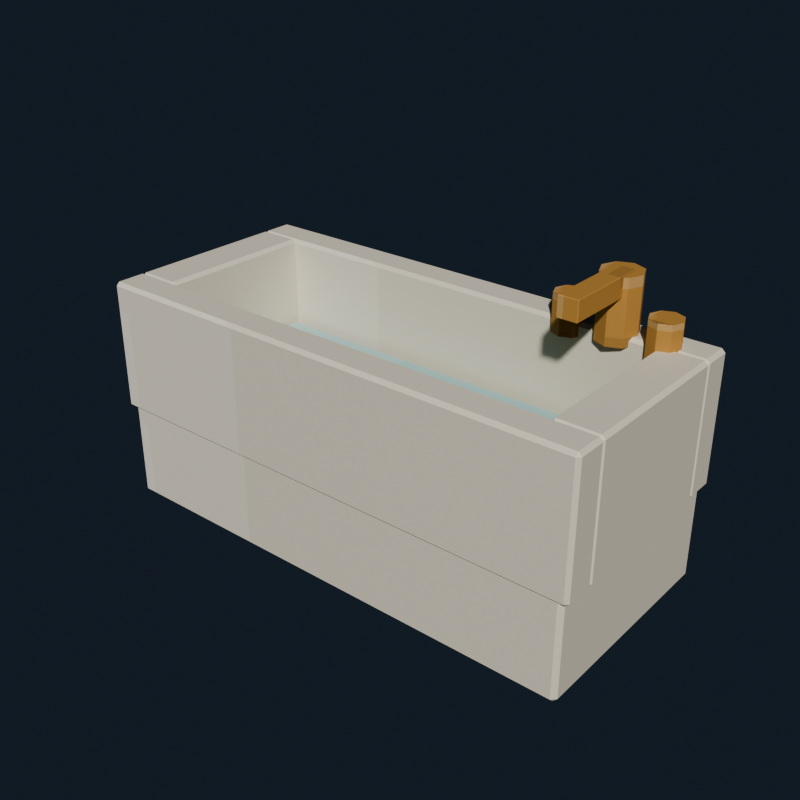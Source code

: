 # Source: house_bathtub.blend  (saved by Blender 5.2.44; exported with 4.5.12 LTS)
import bpy
from mathutils import Matrix  # noqa: F401  (used for matrix-valued properties, if any)

bpy.ops.wm.read_factory_settings(use_empty=True)
scene = bpy.context.scene
scene.name = 'Scene'

# ---- collections
col_collection = bpy.data.collections.new('Collection'); scene.collection.children.link(col_collection)

# ---- images (referenced by path relative to the original .blend; pixels are not part of the script)
import os
ASSET_DIR = os.environ.get("B2B_ASSET_DIR", "")  # directory of the original .blend (textures are referenced by path, not embedded)
HERE = os.path.dirname(os.path.abspath(__file__))  # packed textures are extracted next to this script under _unpacked/

def load_image(name, relpath, width, height, colorspace="sRGB"):
    """Load a texture the original file referenced (path relative to the .blend, or extracted next to this script)."""
    p = next((c for c in (os.path.join(HERE, relpath), os.path.join(ASSET_DIR, relpath)) if relpath and os.path.exists(c)), "")
    if p:
        img = bpy.data.images.load(p, check_existing=True)
        img.name = name
    else:  # same state as the original file: an image datablock whose file is absent (Cycles renders it pink)
        img = bpy.data.images.new(name, width, height)
        img.source = "FILE"
        img.filepath = "//" + (relpath or name)
    img.colorspace_settings.name = colorspace
    return img
img_house_bathtub_pixel_atlas = load_image('house_bathtub_pixel_atlas', '_unpacked/house_bathtub_pixel_atlas.b6b4b244.png', 160, 16, 'sRGB')

# ---- materials (node trees are filled in below, after node groups)
mat_house_bathtub_pixel_paint = bpy.data.materials.new('House Bathtub pixel paint')

# ---- material node trees
mat_house_bathtub_pixel_paint.use_nodes = True; mat_house_bathtub_pixel_paint.node_tree.nodes.clear()
_N = mat_house_bathtub_pixel_paint.node_tree.nodes; _L = mat_house_bathtub_pixel_paint.node_tree.links
n0 = _N.new('ShaderNodeBsdfPrincipled'); n0.name = 'Principled BSDF'; n0.location = (-200, 100)
n0.inputs[1].default_value = 0.06
n0.inputs[2].default_value = 0.78
n0.inputs[10].default_value = 0.005
n1 = _N.new('ShaderNodeOutputMaterial'); n1.name = 'Material Output'; n1.location = (200, 100)
n2 = _N.new('ShaderNodeTexImage'); n2.name = 'Image Texture'; n2.location = (0, 0)
n2.image = img_house_bathtub_pixel_atlas
n2.interpolation = 'Closest'
_L.new(n0.outputs[0], n1.inputs[0])
_L.new(n2.outputs[0], n0.inputs[0])
n1.is_active_output = True

# ---- world
world_world = bpy.data.worlds.new('World'); scene.world = world_world
world_world.use_nodes = True; world_world.node_tree.nodes.clear()
_N = world_world.node_tree.nodes; _L = world_world.node_tree.links
n0 = _N.new('ShaderNodeOutputWorld'); n0.name = 'World Output'; n0.location = (200, 100)
n1 = _N.new('ShaderNodeBackground'); n1.name = 'Background'; n1.location = (-200, 100)
n1.inputs[0].default_value = (0.04314, 0.06275, 0.09412, 1.0)
n1.inputs[1].default_value = 0.36
_L.new(n1.outputs[0], n0.inputs[0])
n0.is_active_output = True
world_world.color = (0.05088, 0.05088, 0.05088)
world_world.sun_shadow_jitter_overblur = 0.0

# ---- meshes
me_cube = bpy.data.meshes.new('Cube')
me_cube.from_pydata([(-0.855, -0.375, -0.18), (-0.855, -0.39, -0.165), (-0.87, -0.375, -0.165), (-0.855, -0.39, 0.165), (-0.855, -0.375, 0.18), (-0.87, -0.375, 0.165), (-0.855, 0.375, -0.18), (-0.87, 0.375, -0.165), (-0.855, 0.39, -0.165), (-0.855, 0.375, 0.18), (-0.855, 0.39, 0.165), (-0.87, 0.375, 0.165), (0.855, -0.375, -0.18), (0.87, -0.375, -0.165), (0.855, -0.39, -0.165), (0.855, -0.375, 0.18), (0.855, -0.39, 0.165), (0.87, -0.375, 0.165), (0.855, 0.375, -0.18), (0.855, 0.39, -0.165), (0.87, 0.375, -0.165), (0.855, 0.375, 0.18), (0.87, 0.375, 0.165), (0.855, 0.39, 0.165)], [], [(0, 1, 2), (3, 4, 5), (6, 7, 8), (9, 10, 11), (12, 13, 14), (15, 16, 17), (18, 19, 20), (21, 22, 23), (6, 0, 2, 7), (1, 3, 5, 2), (4, 9, 11, 5), (10, 8, 7, 11), (18, 6, 8, 19), (9, 21, 23, 10), (22, 20, 19, 23), (12, 18, 20, 13), (21, 15, 17, 22), (16, 14, 13, 17), (0, 12, 14, 1), (15, 4, 3, 16), (6, 18, 12, 0), (2, 5, 11, 7), (14, 16, 3, 1), (21, 9, 4, 15), (8, 10, 23, 19), (20, 22, 17, 13)])
_uv = me_cube.uv_layers.new(name='UVMap')
_uv.uv.foreach_set('vector', [0.4168, 0.7182, 0.4168, 0.7225, 0.4166, 0.7182, 0.4602, 0.055, 0.4611, 0.05928, 0.4602, 0.05928, 0.4168, 0.5043, 0.4166, 0.5043, 0.4168, 0.5, 0.4611, 0.2753, 0.4602, 0.2789, 0.4602, 0.2732, 0.4387, 0.7182, 0.4396, 0.7182, 0.4392, 0.7235, 0.4612, 0.7213, 0.4602, 0.7244, 0.4602, 0.7193, 0.4387, 0.5043, 0.4392, 0.499, 0.4396, 0.5043, 0.4612, 0.5012, 0.4602, 0.5032, 0.4602, 0.4981, 0.4168, 0.5043, 0.4168, 0.7182, 0.4166, 0.7182, 0.4166, 0.5043, 0.4398, 0.055, 0.4602, 0.055, 0.4602, 0.05928, 0.4398, 0.05928, 0.4611, 0.05928, 0.4611, 0.2753, 0.4602, 0.2732, 0.4602, 0.05928, 0.4602, 0.2789, 0.4398, 0.2794, 0.4398, 0.2732, 0.4602, 0.2732, 0.4387, 0.5043, 0.4168, 0.5043, 0.4168, 0.5, 0.4392, 0.499, 0.4611, 0.2753, 0.4612, 0.5012, 0.4602, 0.4981, 0.4602, 0.2789, 0.4602, 0.5032, 0.4396, 0.5043, 0.4392, 0.499, 0.4602, 0.4981, 0.4387, 0.7182, 0.4387, 0.5043, 0.4396, 0.5043, 0.4396, 0.7182, 0.4612, 0.5012, 0.4612, 0.7213, 0.4602, 0.7193, 0.4602, 0.5032, 0.4602, 0.7244, 0.4392, 0.7235, 0.4396, 0.7182, 0.4602, 0.7193, 0.4168, 0.7182, 0.4387, 0.7182, 0.4392, 0.7235, 0.4168, 0.7225, 0.4612, 0.7213, 0.4611, 0.9431, 0.4602, 0.9431, 0.4602, 0.7244, 0.4168, 0.5043, 0.4387, 0.5043, 0.4387, 0.7182, 0.4168, 0.7182, 0.4398, 0.05928, 0.4602, 0.05928, 0.4602, 0.2732, 0.4398, 0.2732, 0.4392, 0.7235, 0.4602, 0.7244, 0.4602, 0.9431, 0.4398, 0.9431, 0.4612, 0.5012, 0.4832, 0.5043, 0.4832, 0.7182, 0.4612, 0.7213, 0.4398, 0.2794, 0.4602, 0.2789, 0.4602, 0.4981, 0.4392, 0.499, 0.4396, 0.5043, 0.4602, 0.5032, 0.4602, 0.7193, 0.4396, 0.7182])
me_cube.materials.append(mat_house_bathtub_pixel_paint)
me_cube.update()
me_cube_001 = bpy.data.meshes.new('Cube.001')
me_cube_001.from_pydata([(-0.878, -0.048, -0.23), (-0.878, -0.06, -0.218), (-0.89, -0.048, -0.218), (-0.878, -0.06, 0.218), (-0.878, -0.048, 0.23), (-0.89, -0.048, 0.218), (-0.878, 0.048, -0.23), (-0.89, 0.048, -0.218), (-0.878, 0.06, -0.218), (-0.878, 0.048, 0.23), (-0.878, 0.06, 0.218), (-0.89, 0.048, 0.218), (0.878, -0.048, -0.23), (0.89, -0.048, -0.218), (0.878, -0.06, -0.218), (0.878, -0.048, 0.23), (0.878, -0.06, 0.218), (0.89, -0.048, 0.218), (0.878, 0.048, -0.23), (0.878, 0.06, -0.218), (0.89, 0.048, -0.218), (0.878, 0.048, 0.23), (0.89, 0.048, 0.218), (0.878, 0.06, 0.218)], [], [(0, 1, 2), (3, 4, 5), (6, 7, 8), (9, 10, 11), (12, 13, 14), (15, 16, 17), (18, 19, 20), (21, 22, 23), (6, 0, 2, 7), (1, 3, 5, 2), (4, 9, 11, 5), (10, 8, 7, 11), (18, 6, 8, 19), (9, 21, 23, 10), (22, 20, 19, 23), (12, 18, 20, 13), (21, 15, 17, 22), (16, 14, 13, 17), (0, 12, 14, 1), (15, 4, 3, 16), (6, 18, 12, 0), (2, 5, 11, 7), (14, 16, 3, 1), (21, 9, 4, 15), (8, 10, 23, 19), (20, 22, 17, 13)])
_uv = me_cube_001.uv_layers.new(name='UVMap')
_uv.uv.foreach_set('vector', [0.4168, 0.7003, 0.4168, 0.7225, 0.4166, 0.7002, 0.4605, 0.9435, 0.4611, 0.9435, 0.4605, 0.945, 0.4168, 0.5223, 0.4166, 0.5222, 0.4168, 0.5, 0.4611, 0.2711, 0.4605, 0.279, 0.4605, 0.2608, 0.4387, 0.7003, 0.4393, 0.7003, 0.4391, 0.7232, 0.4612, 0.7121, 0.4605, 0.724, 0.4605, 0.7058, 0.4387, 0.5223, 0.4391, 0.4992, 0.4393, 0.5223, 0.4612, 0.5163, 0.4605, 0.5223, 0.4605, 0.4989, 0.4168, 0.5223, 0.4168, 0.7003, 0.4166, 0.7002, 0.4166, 0.5222, 0.4395, 0.055, 0.4605, 0.055, 0.4605, 0.07725, 0.4395, 0.07725, 0.4611, 0.07725, 0.4611, 0.2711, 0.4605, 0.2608, 0.4605, 0.07725, 0.4605, 0.279, 0.4395, 0.279, 0.4395, 0.2553, 0.4605, 0.2608, 0.4387, 0.5223, 0.4168, 0.5223, 0.4168, 0.5, 0.4391, 0.4992, 0.4611, 0.2711, 0.4612, 0.5163, 0.4605, 0.4989, 0.4605, 0.279, 0.4605, 0.5223, 0.4393, 0.5223, 0.4391, 0.4992, 0.4605, 0.4989, 0.4387, 0.7003, 0.4387, 0.5223, 0.4393, 0.5223, 0.4393, 0.7003, 0.4612, 0.5163, 0.4612, 0.7121, 0.4605, 0.7058, 0.4605, 0.5223, 0.4605, 0.724, 0.4391, 0.7232, 0.4393, 0.7003, 0.4605, 0.7058, 0.4168, 0.7003, 0.4387, 0.7003, 0.4391, 0.7232, 0.4168, 0.7225, 0.4612, 0.7121, 0.4611, 0.9435, 0.4605, 0.9435, 0.4605, 0.724, 0.4168, 0.5223, 0.4387, 0.5223, 0.4387, 0.7003, 0.4168, 0.7003, 0.4395, 0.07725, 0.4605, 0.07725, 0.4605, 0.2608, 0.4395, 0.2553, 0.4391, 0.7232, 0.4605, 0.724, 0.4605, 0.9435, 0.4395, 0.9435, 0.4612, 0.5163, 0.4832, 0.5223, 0.4832, 0.7003, 0.4612, 0.7121, 0.4395, 0.279, 0.4605, 0.279, 0.4605, 0.4989, 0.4391, 0.4992, 0.4393, 0.5223, 0.4605, 0.5223, 0.4605, 0.7058, 0.4393, 0.7003])
me_cube_001.materials.append(mat_house_bathtub_pixel_paint)
me_cube_001.update()
me_cube_002 = bpy.data.meshes.new('Cube.002')
me_cube_002.from_pydata([(-0.878, -0.048, -0.23), (-0.878, -0.06, -0.218), (-0.89, -0.048, -0.218), (-0.878, -0.06, 0.218), (-0.878, -0.048, 0.23), (-0.89, -0.048, 0.218), (-0.878, 0.048, -0.23), (-0.89, 0.048, -0.218), (-0.878, 0.06, -0.218), (-0.878, 0.048, 0.23), (-0.878, 0.06, 0.218), (-0.89, 0.048, 0.218), (0.878, -0.048, -0.23), (0.89, -0.048, -0.218), (0.878, -0.06, -0.218), (0.878, -0.048, 0.23), (0.878, -0.06, 0.218), (0.89, -0.048, 0.218), (0.878, 0.048, -0.23), (0.878, 0.06, -0.218), (0.89, 0.048, -0.218), (0.878, 0.048, 0.23), (0.89, 0.048, 0.218), (0.878, 0.06, 0.218)], [], [(0, 1, 2), (3, 4, 5), (6, 7, 8), (9, 10, 11), (12, 13, 14), (15, 16, 17), (18, 19, 20), (21, 22, 23), (6, 0, 2, 7), (1, 3, 5, 2), (4, 9, 11, 5), (10, 8, 7, 11), (18, 6, 8, 19), (9, 21, 23, 10), (22, 20, 19, 23), (12, 18, 20, 13), (21, 15, 17, 22), (16, 14, 13, 17), (0, 12, 14, 1), (15, 4, 3, 16), (6, 18, 12, 0), (2, 5, 11, 7), (14, 16, 3, 1), (21, 9, 4, 15), (8, 10, 23, 19), (20, 22, 17, 13)])
_uv = me_cube_002.uv_layers.new(name='UVMap')
_uv.uv.foreach_set('vector', [0.4168, 0.7003, 0.4168, 0.7225, 0.4166, 0.7002, 0.4605, 0.9435, 0.4611, 0.9435, 0.4605, 0.945, 0.4168, 0.5223, 0.4166, 0.5222, 0.4168, 0.5, 0.4611, 0.2711, 0.4605, 0.279, 0.4605, 0.2608, 0.4387, 0.7003, 0.4393, 0.7003, 0.4391, 0.7232, 0.4612, 0.7121, 0.4605, 0.724, 0.4605, 0.7058, 0.4387, 0.5223, 0.4391, 0.4992, 0.4393, 0.5222, 0.4612, 0.5163, 0.4605, 0.5223, 0.4605, 0.4989, 0.4168, 0.5223, 0.4168, 0.7003, 0.4166, 0.7002, 0.4166, 0.5222, 0.4395, 0.055, 0.4605, 0.055, 0.4605, 0.07725, 0.4395, 0.07725, 0.4611, 0.07725, 0.4611, 0.2711, 0.4605, 0.2608, 0.4605, 0.07725, 0.4605, 0.279, 0.4395, 0.279, 0.4395, 0.2553, 0.4605, 0.2608, 0.4387, 0.5223, 0.4168, 0.5223, 0.4168, 0.5, 0.4391, 0.4992, 0.4611, 0.2711, 0.4612, 0.5163, 0.4605, 0.4989, 0.4605, 0.279, 0.4605, 0.5223, 0.4393, 0.5222, 0.4391, 0.4992, 0.4605, 0.4989, 0.4387, 0.7003, 0.4387, 0.5223, 0.4393, 0.5222, 0.4393, 0.7003, 0.4612, 0.5163, 0.4612, 0.7121, 0.4605, 0.7058, 0.4605, 0.5223, 0.4605, 0.724, 0.4391, 0.7232, 0.4393, 0.7003, 0.4605, 0.7058, 0.4168, 0.7003, 0.4387, 0.7003, 0.4391, 0.7232, 0.4168, 0.7225, 0.4612, 0.7121, 0.4611, 0.9435, 0.4605, 0.9435, 0.4605, 0.724, 0.4168, 0.5223, 0.4387, 0.5223, 0.4387, 0.7003, 0.4168, 0.7003, 0.4395, 0.07725, 0.4605, 0.07725, 0.4605, 0.2608, 0.4395, 0.2553, 0.4391, 0.7232, 0.4605, 0.724, 0.4605, 0.9435, 0.4395, 0.9435, 0.4612, 0.5163, 0.4832, 0.5223, 0.4832, 0.7003, 0.4612, 0.7121, 0.4395, 0.279, 0.4605, 0.279, 0.4605, 0.4989, 0.4391, 0.4992, 0.4393, 0.5222, 0.4605, 0.5223, 0.4605, 0.7058, 0.4393, 0.7003])
me_cube_002.materials.append(mat_house_bathtub_pixel_paint)
me_cube_002.update()
me_cube_003 = bpy.data.meshes.new('Cube.003')
me_cube_003.from_pydata([(-0.068, -0.278, -0.23), (-0.068, -0.29, -0.218), (-0.08, -0.278, -0.218), (-0.068, -0.29, 0.218), (-0.068, -0.278, 0.23), (-0.08, -0.278, 0.218), (-0.068, 0.278, -0.23), (-0.08, 0.278, -0.218), (-0.068, 0.29, -0.218), (-0.068, 0.278, 0.23), (-0.068, 0.29, 0.218), (-0.08, 0.278, 0.218), (0.068, -0.278, -0.23), (0.08, -0.278, -0.218), (0.068, -0.29, -0.218), (0.068, -0.278, 0.23), (0.068, -0.29, 0.218), (0.08, -0.278, 0.218), (0.068, 0.278, -0.23), (0.068, 0.29, -0.218), (0.08, 0.278, -0.218), (0.068, 0.278, 0.23), (0.08, 0.278, 0.218), (0.068, 0.29, 0.218)], [], [(0, 1, 2), (3, 4, 5), (6, 7, 8), (9, 10, 11), (12, 13, 14), (15, 16, 17), (18, 19, 20), (21, 22, 23), (6, 0, 2, 7), (1, 3, 5, 2), (4, 9, 11, 5), (10, 8, 7, 11), (18, 6, 8, 19), (9, 21, 23, 10), (22, 20, 19, 23), (12, 18, 20, 13), (21, 15, 17, 22), (16, 14, 13, 17), (0, 12, 14, 1), (15, 4, 3, 16), (6, 18, 12, 0), (2, 5, 11, 7), (14, 16, 3, 1), (21, 9, 4, 15), (8, 10, 23, 19), (20, 22, 17, 13)])
_uv = me_cube_003.uv_layers.new(name='UVMap')
_uv.uv.foreach_set('vector', [0.4183, 0.7179, 0.4183, 0.7225, 0.4166, 0.7179, 0.4605, 0.9283, 0.4611, 0.9283, 0.4605, 0.945, 0.4183, 0.5046, 0.4166, 0.5046, 0.4183, 0.5, 0.4611, 0.2871, 0.4605, 0.2942, 0.4605, 0.274, 0.4372, 0.7179, 0.4393, 0.7179, 0.4383, 0.7308, 0.462, 0.7285, 0.4605, 0.7392, 0.4605, 0.719, 0.4372, 0.5046, 0.4383, 0.4917, 0.4393, 0.5046, 0.462, 0.4993, 0.4605, 0.5046, 0.4605, 0.4875, 0.4183, 0.5046, 0.4183, 0.7179, 0.4166, 0.7179, 0.4166, 0.5046, 0.4395, 0.055, 0.4605, 0.055, 0.4605, 0.0596, 0.4395, 0.0596, 0.4611, 0.0596, 0.4611, 0.2871, 0.4605, 0.274, 0.4605, 0.0596, 0.4605, 0.2942, 0.4395, 0.2942, 0.4395, 0.2729, 0.4605, 0.274, 0.4372, 0.5046, 0.4183, 0.5046, 0.4183, 0.5, 0.4383, 0.4917, 0.4611, 0.2871, 0.462, 0.4993, 0.4605, 0.4875, 0.4605, 0.2942, 0.4605, 0.5046, 0.4393, 0.5046, 0.4383, 0.4917, 0.4605, 0.4875, 0.4372, 0.7179, 0.4372, 0.5046, 0.4393, 0.5046, 0.4393, 0.7179, 0.462, 0.4993, 0.462, 0.7285, 0.4605, 0.719, 0.4605, 0.5046, 0.4605, 0.7392, 0.4383, 0.7308, 0.4393, 0.7179, 0.4605, 0.719, 0.4183, 0.7179, 0.4372, 0.7179, 0.4383, 0.7308, 0.4183, 0.7225, 0.462, 0.7285, 0.4611, 0.9283, 0.4605, 0.9283, 0.4605, 0.7392, 0.4183, 0.5046, 0.4372, 0.5046, 0.4372, 0.7179, 0.4183, 0.7179, 0.4395, 0.0596, 0.4605, 0.0596, 0.4605, 0.274, 0.4395, 0.2729, 0.4383, 0.7308, 0.4605, 0.7392, 0.4605, 0.9283, 0.4395, 0.9283, 0.462, 0.4993, 0.4817, 0.5046, 0.4817, 0.7179, 0.462, 0.7285, 0.4395, 0.2942, 0.4605, 0.2942, 0.4605, 0.4875, 0.4383, 0.4917, 0.4393, 0.5046, 0.4605, 0.5046, 0.4605, 0.719, 0.4393, 0.7179])
me_cube_003.materials.append(mat_house_bathtub_pixel_paint)
me_cube_003.update()
me_cube_004 = bpy.data.meshes.new('Cube.004')
me_cube_004.from_pydata([(-0.068, -0.278, -0.23), (-0.068, -0.29, -0.218), (-0.08, -0.278, -0.218), (-0.068, -0.29, 0.218), (-0.068, -0.278, 0.23), (-0.08, -0.278, 0.218), (-0.068, 0.278, -0.23), (-0.08, 0.278, -0.218), (-0.068, 0.29, -0.218), (-0.068, 0.278, 0.23), (-0.068, 0.29, 0.218), (-0.08, 0.278, 0.218), (0.068, -0.278, -0.23), (0.08, -0.278, -0.218), (0.068, -0.29, -0.218), (0.068, -0.278, 0.23), (0.068, -0.29, 0.218), (0.08, -0.278, 0.218), (0.068, 0.278, -0.23), (0.068, 0.29, -0.218), (0.08, 0.278, -0.218), (0.068, 0.278, 0.23), (0.08, 0.278, 0.218), (0.068, 0.29, 0.218)], [], [(0, 1, 2), (3, 4, 5), (6, 7, 8), (9, 10, 11), (12, 13, 14), (15, 16, 17), (18, 19, 20), (21, 22, 23), (6, 0, 2, 7), (1, 3, 5, 2), (4, 9, 11, 5), (10, 8, 7, 11), (18, 6, 8, 19), (9, 21, 23, 10), (22, 20, 19, 23), (12, 18, 20, 13), (21, 15, 17, 22), (16, 14, 13, 17), (0, 12, 14, 1), (15, 4, 3, 16), (6, 18, 12, 0), (2, 5, 11, 7), (14, 16, 3, 1), (21, 9, 4, 15), (8, 10, 23, 19), (20, 22, 17, 13)])
_uv = me_cube_004.uv_layers.new(name='UVMap')
_uv.uv.foreach_set('vector', [0.4183, 0.7179, 0.4183, 0.7225, 0.4166, 0.7179, 0.4605, 0.9283, 0.4611, 0.9283, 0.4605, 0.945, 0.4183, 0.5046, 0.4166, 0.5046, 0.4183, 0.5, 0.4611, 0.2871, 0.4605, 0.2942, 0.4605, 0.274, 0.4372, 0.7179, 0.4393, 0.7179, 0.4383, 0.7308, 0.462, 0.7285, 0.4605, 0.7392, 0.4605, 0.719, 0.4372, 0.5046, 0.4383, 0.4917, 0.4393, 0.5046, 0.462, 0.4993, 0.4605, 0.5046, 0.4605, 0.4875, 0.4183, 0.5046, 0.4183, 0.7179, 0.4166, 0.7179, 0.4166, 0.5046, 0.4395, 0.055, 0.4605, 0.055, 0.4605, 0.0596, 0.4395, 0.0596, 0.4611, 0.0596, 0.4611, 0.2871, 0.4605, 0.274, 0.4605, 0.0596, 0.4605, 0.2942, 0.4395, 0.2942, 0.4395, 0.2729, 0.4605, 0.274, 0.4372, 0.5046, 0.4183, 0.5046, 0.4183, 0.5, 0.4383, 0.4917, 0.4611, 0.2871, 0.462, 0.4993, 0.4605, 0.4875, 0.4605, 0.2942, 0.4605, 0.5046, 0.4393, 0.5046, 0.4383, 0.4917, 0.4605, 0.4875, 0.4372, 0.7179, 0.4372, 0.5046, 0.4393, 0.5046, 0.4393, 0.7179, 0.462, 0.4993, 0.462, 0.7285, 0.4605, 0.719, 0.4605, 0.5046, 0.4605, 0.7392, 0.4383, 0.7308, 0.4393, 0.7179, 0.4605, 0.719, 0.4183, 0.7179, 0.4372, 0.7179, 0.4383, 0.7308, 0.4183, 0.7225, 0.462, 0.7285, 0.4611, 0.9283, 0.4605, 0.9283, 0.4605, 0.7392, 0.4183, 0.5046, 0.4372, 0.5046, 0.4372, 0.7179, 0.4183, 0.7179, 0.4395, 0.0596, 0.4605, 0.0596, 0.4605, 0.274, 0.4395, 0.2729, 0.4383, 0.7308, 0.4605, 0.7392, 0.4605, 0.9283, 0.4395, 0.9283, 0.462, 0.4993, 0.4817, 0.5046, 0.4817, 0.7179, 0.462, 0.7285, 0.4395, 0.2942, 0.4605, 0.2942, 0.4605, 0.4875, 0.4383, 0.4917, 0.4393, 0.5046, 0.4605, 0.5046, 0.4605, 0.719, 0.4393, 0.7179])
me_cube_004.materials.append(mat_house_bathtub_pixel_paint)
me_cube_004.update()
me_cube_005 = bpy.data.meshes.new('Cube.005')
me_cube_005.from_pydata([(-0.709, -0.244, -0.025), (-0.709, -0.255, -0.014), (-0.72, -0.244, -0.014), (-0.709, -0.255, 0.014), (-0.709, -0.244, 0.025), (-0.72, -0.244, 0.014), (-0.709, 0.244, -0.025), (-0.72, 0.244, -0.014), (-0.709, 0.255, -0.014), (-0.709, 0.244, 0.025), (-0.709, 0.255, 0.014), (-0.72, 0.244, 0.014), (0.709, -0.244, -0.025), (0.72, -0.244, -0.014), (0.709, -0.255, -0.014), (0.709, -0.244, 0.025), (0.709, -0.255, 0.014), (0.72, -0.244, 0.014), (0.709, 0.244, -0.025), (0.709, 0.255, -0.014), (0.72, 0.244, -0.014), (0.709, 0.244, 0.025), (0.72, 0.244, 0.014), (0.709, 0.255, 0.014)], [], [(0, 1, 2), (3, 4, 5), (6, 7, 8), (9, 10, 11), (12, 13, 14), (15, 16, 17), (18, 19, 20), (21, 22, 23), (6, 0, 2, 7), (1, 3, 5, 2), (4, 9, 11, 5), (10, 8, 7, 11), (18, 6, 8, 19), (9, 21, 23, 10), (22, 20, 19, 23), (12, 18, 20, 13), (21, 15, 17, 22), (16, 14, 13, 17), (0, 12, 14, 1), (15, 4, 3, 16), (6, 18, 12, 0), (2, 5, 11, 7), (14, 16, 3, 1), (21, 9, 4, 15), (8, 10, 23, 19), (20, 22, 17, 13)])
_uv = me_cube_005.uv_layers.new(name='UVMap')
_uv.uv.foreach_set('vector', [0.8168, 0.7177, 0.8168, 0.7225, 0.8166, 0.7177, 0.8562, 0.9433, 0.8611, 0.9433, 0.8562, 0.945, 0.8168, 0.5048, 0.8166, 0.5048, 0.8168, 0.5, 0.8611, 0.277, 0.8562, 0.2792, 0.8562, 0.2739, 0.8387, 0.7177, 0.8425, 0.7177, 0.8412, 0.7233, 0.8612, 0.721, 0.8562, 0.7242, 0.8562, 0.7189, 0.8387, 0.5048, 0.8412, 0.4992, 0.8425, 0.5048, 0.8612, 0.5032, 0.8562, 0.5048, 0.8562, 0.4987, 0.8168, 0.5048, 0.8168, 0.7177, 0.8166, 0.7177, 0.8166, 0.5048, 0.8438, 0.055, 0.8562, 0.055, 0.8562, 0.0598, 0.8438, 0.0598, 0.8611, 0.0598, 0.8611, 0.277, 0.8562, 0.2739, 0.8562, 0.0598, 0.8562, 0.2792, 0.8438, 0.2792, 0.8438, 0.2727, 0.8562, 0.2739, 0.8387, 0.5048, 0.8168, 0.5048, 0.8168, 0.5, 0.8412, 0.4992, 0.8611, 0.277, 0.8612, 0.5032, 0.8562, 0.4987, 0.8562, 0.2792, 0.8562, 0.5048, 0.8425, 0.5048, 0.8412, 0.4992, 0.8562, 0.4987, 0.8387, 0.7177, 0.8387, 0.5048, 0.8425, 0.5048, 0.8425, 0.7177, 0.8612, 0.5032, 0.8612, 0.721, 0.8562, 0.7189, 0.8562, 0.5048, 0.8562, 0.7242, 0.8412, 0.7233, 0.8425, 0.7177, 0.8562, 0.7189, 0.8168, 0.7177, 0.8387, 0.7177, 0.8412, 0.7233, 0.8168, 0.7225, 0.8612, 0.721, 0.8611, 0.9433, 0.8562, 0.9433, 0.8562, 0.7242, 0.8168, 0.5048, 0.8387, 0.5048, 0.8387, 0.7177, 0.8168, 0.7177, 0.8438, 0.0598, 0.8562, 0.0598, 0.8562, 0.2739, 0.8438, 0.2727, 0.8412, 0.7233, 0.8562, 0.7242, 0.8562, 0.9433, 0.8438, 0.9433, 0.8612, 0.5032, 0.8832, 0.5048, 0.8832, 0.7177, 0.8612, 0.721, 0.8438, 0.2792, 0.8562, 0.2792, 0.8562, 0.4987, 0.8412, 0.4992, 0.8425, 0.5048, 0.8562, 0.5048, 0.8562, 0.7189, 0.8425, 0.7177])
me_cube_005.materials.append(mat_house_bathtub_pixel_paint)
me_cube_005.update()
me_cylinder = bpy.data.meshes.new('Cylinder')
me_cylinder.from_pydata([(0.0, 0.07, -0.11), (0.0, 0.07, 0.11), (0.0495, 0.0495, -0.11), (0.0495, 0.0495, 0.11), (0.07, 0.0, -0.11), (0.07, 0.0, 0.11), (0.0495, -0.0495, -0.11), (0.0495, -0.0495, 0.11), (0.0, -0.07, -0.11), (0.0, -0.07, 0.11), (-0.0495, -0.0495, -0.11), (-0.0495, -0.0495, 0.11), (-0.07, 0.0, -0.11), (-0.07, 0.0, 0.11), (-0.0495, 0.0495, -0.11), (-0.0495, 0.0495, 0.11)], [], [(0, 1, 3, 2), (2, 3, 5, 4), (4, 5, 7, 6), (6, 7, 9, 8), (8, 9, 11, 10), (10, 11, 13, 12), (3, 1, 15, 13, 11, 9, 7, 5), (12, 13, 15, 14), (14, 15, 1, 0), (0, 2, 4, 6, 8, 10, 12, 14)])
_uv = me_cylinder.uv_layers.new(name='UVMap')
_uv.uv.foreach_set('vector', [0.7945, 0.5, 0.7945, 0.945, 0.7834, 0.945, 0.7834, 0.5, 0.7834, 0.5, 0.7834, 0.945, 0.7722, 0.945, 0.7722, 0.5, 0.7722, 0.5, 0.7722, 0.945, 0.7611, 0.945, 0.7611, 0.5, 0.7611, 0.5, 0.7611, 0.945, 0.75, 0.945, 0.75, 0.5, 0.75, 0.5, 0.75, 0.945, 0.7389, 0.945, 0.7389, 0.5, 0.7389, 0.5, 0.7389, 0.945, 0.7278, 0.945, 0.7278, 0.5, 0.7429, 0.4285, 0.7278, 0.4911, 0.7126, 0.4285, 0.7064, 0.2775, 0.7126, 0.1265, 0.7278, 0.0639, 0.7429, 0.1265, 0.7491, 0.2775, 0.7278, 0.5, 0.7278, 0.945, 0.7166, 0.945, 0.7166, 0.5, 0.7166, 0.5, 0.7166, 0.945, 0.7055, 0.945, 0.7055, 0.5, 0.7722, 0.4911, 0.7874, 0.4285, 0.7936, 0.2775, 0.7874, 0.1265, 0.7722, 0.0639, 0.7571, 0.1265, 0.7509, 0.2775, 0.7571, 0.4285])
me_cylinder.materials.append(mat_house_bathtub_pixel_paint)
me_cylinder.update()
me_cube_006 = bpy.data.meshes.new('Cube.006')
me_cube_006.from_pydata([(-0.033, -0.153, -0.035), (-0.033, -0.155, -0.033), (-0.035, -0.153, -0.033), (-0.033, -0.155, 0.033), (-0.033, -0.153, 0.035), (-0.035, -0.153, 0.033), (-0.033, 0.153, -0.035), (-0.035, 0.153, -0.033), (-0.033, 0.155, -0.033), (-0.033, 0.153, 0.035), (-0.033, 0.155, 0.033), (-0.035, 0.153, 0.033), (0.033, -0.153, -0.035), (0.035, -0.153, -0.033), (0.033, -0.155, -0.033), (0.033, -0.153, 0.035), (0.033, -0.155, 0.033), (0.035, -0.153, 0.033), (0.033, 0.153, -0.035), (0.033, 0.155, -0.033), (0.035, 0.153, -0.033), (0.033, 0.153, 0.035), (0.035, 0.153, 0.033), (0.033, 0.155, 0.033)], [], [(0, 1, 2), (3, 4, 5), (6, 7, 8), (9, 10, 11), (12, 13, 14), (15, 16, 17), (18, 19, 20), (21, 22, 23), (6, 0, 2, 7), (1, 3, 5, 2), (4, 9, 11, 5), (10, 8, 7, 11), (18, 6, 8, 19), (9, 21, 23, 10), (22, 20, 19, 23), (12, 18, 20, 13), (21, 15, 17, 22), (16, 14, 13, 17), (0, 12, 14, 1), (15, 4, 3, 16), (6, 18, 12, 0), (2, 5, 11, 7), (14, 16, 3, 1), (21, 9, 4, 15), (8, 10, 23, 19), (20, 22, 17, 13)])
_uv = me_cube_006.uv_layers.new(name='UVMap')
_uv.uv.foreach_set('vector', [0.7173, 0.7211, 0.7173, 0.7225, 0.7166, 0.7211, 0.7605, 0.9386, 0.7611, 0.9386, 0.7605, 0.945, 0.7173, 0.5014, 0.7166, 0.5014, 0.7173, 0.5, 0.7611, 0.2813, 0.7605, 0.2839, 0.7605, 0.2764, 0.7382, 0.7211, 0.7394, 0.7211, 0.7389, 0.7257, 0.7614, 0.725, 0.7605, 0.7289, 0.7605, 0.7214, 0.7382, 0.5014, 0.7389, 0.4968, 0.7394, 0.5014, 0.7614, 0.4995, 0.7605, 0.5014, 0.7605, 0.4952, 0.7173, 0.5014, 0.7173, 0.7211, 0.7166, 0.7211, 0.7166, 0.5014, 0.7395, 0.055, 0.7605, 0.055, 0.7605, 0.05644, 0.7395, 0.05644, 0.7611, 0.05644, 0.7611, 0.2813, 0.7605, 0.2764, 0.7605, 0.05644, 0.7605, 0.2839, 0.7395, 0.2839, 0.7395, 0.2761, 0.7605, 0.2764, 0.7382, 0.5014, 0.7173, 0.5014, 0.7173, 0.5, 0.7389, 0.4968, 0.7611, 0.2813, 0.7614, 0.4995, 0.7605, 0.4952, 0.7605, 0.2839, 0.7605, 0.5014, 0.7394, 0.5014, 0.7389, 0.4968, 0.7605, 0.4952, 0.7382, 0.7211, 0.7382, 0.5014, 0.7394, 0.5014, 0.7394, 0.7211, 0.7614, 0.4995, 0.7614, 0.725, 0.7605, 0.7214, 0.7605, 0.5014, 0.7605, 0.7289, 0.7389, 0.7257, 0.7394, 0.7211, 0.7605, 0.7214, 0.7173, 0.7211, 0.7382, 0.7211, 0.7389, 0.7257, 0.7173, 0.7225, 0.7614, 0.725, 0.7611, 0.9386, 0.7605, 0.9386, 0.7605, 0.7289, 0.7173, 0.5014, 0.7382, 0.5014, 0.7382, 0.7211, 0.7173, 0.7211, 0.7395, 0.05644, 0.7605, 0.05644, 0.7605, 0.2764, 0.7395, 0.2761, 0.7389, 0.7257, 0.7605, 0.7289, 0.7605, 0.9386, 0.7395, 0.9386, 0.7614, 0.4995, 0.7827, 0.5014, 0.7827, 0.7211, 0.7614, 0.725, 0.7395, 0.2839, 0.7605, 0.2839, 0.7605, 0.4952, 0.7389, 0.4968, 0.7394, 0.5014, 0.7605, 0.5014, 0.7605, 0.7214, 0.7394, 0.7211])
me_cube_006.materials.append(mat_house_bathtub_pixel_paint)
me_cube_006.update()
me_cylinder_001 = bpy.data.meshes.new('Cylinder.001')
me_cylinder_001.from_pydata([(0.0, 0.055, -0.065), (0.0, 0.055, 0.065), (0.03889, 0.03889, -0.065), (0.03889, 0.03889, 0.065), (0.055, 0.0, -0.065), (0.055, 0.0, 0.065), (0.03889, -0.03889, -0.065), (0.03889, -0.03889, 0.065), (0.0, -0.055, -0.065), (0.0, -0.055, 0.065), (-0.03889, -0.03889, -0.065), (-0.03889, -0.03889, 0.065), (-0.055, 0.0, -0.065), (-0.055, 0.0, 0.065), (-0.03889, 0.03889, -0.065), (-0.03889, 0.03889, 0.065)], [], [(0, 1, 3, 2), (2, 3, 5, 4), (4, 5, 7, 6), (6, 7, 9, 8), (8, 9, 11, 10), (10, 11, 13, 12), (3, 1, 15, 13, 11, 9, 7, 5), (12, 13, 15, 14), (14, 15, 1, 0), (0, 2, 4, 6, 8, 10, 12, 14)])
_uv = me_cylinder_001.uv_layers.new(name='UVMap')
_uv.uv.foreach_set('vector', [0.7945, 0.5, 0.7945, 0.945, 0.7834, 0.945, 0.7834, 0.5, 0.7834, 0.5, 0.7834, 0.945, 0.7722, 0.945, 0.7722, 0.5, 0.7722, 0.5, 0.7722, 0.945, 0.7611, 0.945, 0.7611, 0.5, 0.7611, 0.5, 0.7611, 0.945, 0.75, 0.945, 0.75, 0.5, 0.75, 0.5, 0.75, 0.945, 0.7389, 0.945, 0.7389, 0.5, 0.7389, 0.5, 0.7389, 0.945, 0.7278, 0.945, 0.7278, 0.5, 0.7429, 0.4285, 0.7278, 0.4911, 0.7126, 0.4285, 0.7064, 0.2775, 0.7126, 0.1265, 0.7278, 0.0639, 0.7429, 0.1265, 0.7491, 0.2775, 0.7278, 0.5, 0.7278, 0.945, 0.7166, 0.945, 0.7166, 0.5, 0.7166, 0.5, 0.7166, 0.945, 0.7055, 0.945, 0.7055, 0.5, 0.7722, 0.4911, 0.7874, 0.4285, 0.7936, 0.2775, 0.7874, 0.1265, 0.7722, 0.0639, 0.7571, 0.1265, 0.7509, 0.2775, 0.7571, 0.4285])
me_cylinder_001.materials.append(mat_house_bathtub_pixel_paint)
me_cylinder_001.update()
me_cylinder_002 = bpy.data.meshes.new('Cylinder.002')
me_cylinder_002.from_pydata([(0.0, 0.055, -0.065), (0.0, 0.055, 0.065), (0.03889, 0.03889, -0.065), (0.03889, 0.03889, 0.065), (0.055, 0.0, -0.065), (0.055, 0.0, 0.065), (0.03889, -0.03889, -0.065), (0.03889, -0.03889, 0.065), (0.0, -0.055, -0.065), (0.0, -0.055, 0.065), (-0.03889, -0.03889, -0.065), (-0.03889, -0.03889, 0.065), (-0.055, 0.0, -0.065), (-0.055, 0.0, 0.065), (-0.03889, 0.03889, -0.065), (-0.03889, 0.03889, 0.065)], [], [(0, 1, 3, 2), (2, 3, 5, 4), (4, 5, 7, 6), (6, 7, 9, 8), (8, 9, 11, 10), (10, 11, 13, 12), (3, 1, 15, 13, 11, 9, 7, 5), (12, 13, 15, 14), (14, 15, 1, 0), (0, 2, 4, 6, 8, 10, 12, 14)])
_uv = me_cylinder_002.uv_layers.new(name='UVMap')
_uv.uv.foreach_set('vector', [0.7945, 0.5, 0.7945, 0.945, 0.7834, 0.945, 0.7834, 0.5, 0.7834, 0.5, 0.7834, 0.945, 0.7722, 0.945, 0.7722, 0.5, 0.7722, 0.5, 0.7722, 0.945, 0.7611, 0.945, 0.7611, 0.5, 0.7611, 0.5, 0.7611, 0.945, 0.75, 0.945, 0.75, 0.5, 0.75, 0.5, 0.75, 0.945, 0.7389, 0.945, 0.7389, 0.5, 0.7389, 0.5, 0.7389, 0.945, 0.7278, 0.945, 0.7278, 0.5, 0.7429, 0.4285, 0.7278, 0.4911, 0.7126, 0.4285, 0.7064, 0.2775, 0.7126, 0.1265, 0.7278, 0.0639, 0.7429, 0.1265, 0.7491, 0.2775, 0.7278, 0.5, 0.7278, 0.945, 0.7166, 0.945, 0.7166, 0.5, 0.7166, 0.5, 0.7166, 0.945, 0.7055, 0.945, 0.7055, 0.5, 0.7722, 0.4911, 0.7874, 0.4285, 0.7936, 0.2775, 0.7874, 0.1265, 0.7722, 0.0639, 0.7571, 0.1265, 0.7509, 0.2775, 0.7571, 0.4285])
me_cylinder_002.materials.append(mat_house_bathtub_pixel_paint)
me_cylinder_002.update()

# ---- objects
ob_bathtubbase = bpy.data.objects.new('BathtubBase', me_cube)
ob_bathtubrimfront = bpy.data.objects.new('BathtubRimFront', me_cube_001)
ob_bathtubrimback = bpy.data.objects.new('BathtubRimBack', me_cube_002)
ob_bathtubendleft = bpy.data.objects.new('BathtubEndLeft', me_cube_003)
ob_bathtubendright = bpy.data.objects.new('BathtubEndRight', me_cube_004)
ob_bathtubinterior = bpy.data.objects.new('BathtubInterior', me_cube_005)
ob_tubfaucetbase = bpy.data.objects.new('TubFaucetBase', me_cylinder)
ob_tubfaucetspout = bpy.data.objects.new('TubFaucetSpout', me_cube_006)
ob_tubtap0_42 = bpy.data.objects.new('TubTap0.42', me_cylinder_001)
ob_tubtap0_74 = bpy.data.objects.new('TubTap0.74', me_cylinder_002)

# ---- transforms, parenting, visibility, modifiers, constraints
ob_bathtubbase.location = (0.0, 0.0, 0.18)
ob_bathtubrimfront.location = (0.0, -0.34, 0.57)
ob_bathtubrimback.location = (0.0, 0.34, 0.57)
ob_bathtubendleft.location = (-0.81, 0.0, 0.57)
ob_bathtubendright.location = (0.81, 0.0, 0.57)
ob_bathtubinterior.location = (0.0, 0.0, 0.47)
ob_tubfaucetbase.location = (0.58, 0.31, 0.88)
ob_tubfaucetspout.location = (0.58, 0.17, 0.96)
ob_tubtap0_42.location = (0.42, 0.3, 0.82)
ob_tubtap0_74.location = (0.74, 0.3, 0.82)

# ---- collection membership
col_collection.objects.link(ob_bathtubbase)
col_collection.objects.link(ob_bathtubrimfront)
col_collection.objects.link(ob_bathtubrimback)
col_collection.objects.link(ob_bathtubendleft)
col_collection.objects.link(ob_bathtubendright)
col_collection.objects.link(ob_bathtubinterior)
col_collection.objects.link(ob_tubfaucetbase)
col_collection.objects.link(ob_tubfaucetspout)
col_collection.objects.link(ob_tubtap0_42)
col_collection.objects.link(ob_tubtap0_74)

# ---- scene / render settings (as saved in the file)
scene.frame_start = 1; scene.frame_end = 250; scene.frame_set(1)
scene.render.engine = 'BLENDER_EEVEE_NEXT'
scene.render.resolution_x = 640
scene.render.resolution_y = 640
scene.render.bake_bias = 0.0
scene.render.bake_samples = 0
scene.render.compositor_device = 'GPU'
scene.eevee.use_volume_custom_range = False
scene.eevee.fast_gi_thickness_near = 0.1
scene.eevee.fast_gi_thickness_far = 0.0
scene.eevee.ray_tracing_options.screen_trace_thickness = 0.1
scene.view_settings.look = 'AgX - Medium High Contrast'
bpy.context.view_layer.update()

# ---- added for rendering (the .blend has no active camera and no usable light): camera, sun
cam_auto = bpy.data.cameras.new('AutoCamera')
cam_auto.lens = 50.0
cam_auto.sensor_width = 36.0
cam_auto.clip_end = 1000.0
ob_auto_camera = bpy.data.objects.new('AutoCamera', cam_auto)
scene.collection.objects.link(ob_auto_camera)
ob_auto_camera.location = (2.02673, -2.43208, 2.11889)
ob_auto_camera.rotation_euler = (1.09748, -7.21219e-08, 0.694738)
scene.camera = ob_auto_camera
light_auto_sun = bpy.data.lights.new('AutoSun', 'SUN')
light_auto_sun.energy = 3.0
light_auto_sun.angle = 0.0523599
ob_auto_sun = bpy.data.objects.new('AutoSun', light_auto_sun)
scene.collection.objects.link(ob_auto_sun)
ob_auto_sun.rotation_euler = (0.872665, 0.174533, 0.523599)
bpy.context.view_layer.update()

